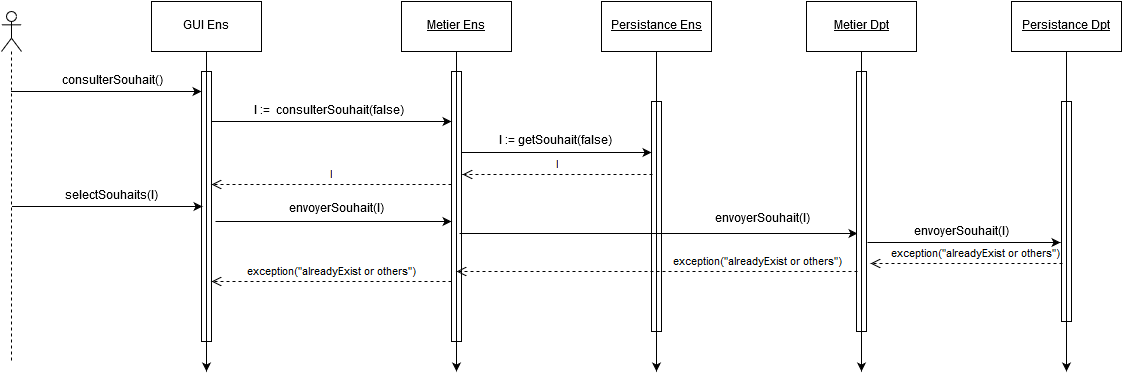

The diagram above was exported from draw.io. Its source (the exported page's mxGraphModel, read from the mxfile embedded in the PNG):
<mxGraphModel dx="1503" dy="789" grid="1" gridSize="10" guides="1" tooltips="1" connect="1" arrows="1" fold="1" page="1" pageScale="1" pageWidth="826" pageHeight="1169" math="0" shadow="0">
  <root>
    <mxCell id="0" />
    <mxCell id="1" parent="0" />
    <mxCell id="4505ade8c86afbbc-1" value="GUI Ens&lt;br&gt;" style="html=1;" vertex="1" parent="1">
      <mxGeometry x="-580" y="100" width="110" height="50" as="geometry" />
    </mxCell>
    <mxCell id="4505ade8c86afbbc-2" value="&lt;u&gt;Metier Ens&lt;br&gt;&lt;/u&gt;" style="html=1;" vertex="1" parent="1">
      <mxGeometry x="-330" y="100" width="110" height="50" as="geometry" />
    </mxCell>
    <mxCell id="4505ade8c86afbbc-3" value="&lt;u&gt;Persistance Ens&lt;br&gt;&lt;/u&gt;" style="html=1;" vertex="1" parent="1">
      <mxGeometry x="-130" y="100" width="110" height="50" as="geometry" />
    </mxCell>
    <mxCell id="4505ade8c86afbbc-4" value="" style="html=1;points=[];perimeter=orthogonalPerimeter;align=left;" vertex="1" parent="1">
      <mxGeometry x="-530" y="170" width="10" height="270" as="geometry" />
    </mxCell>
    <mxCell id="4505ade8c86afbbc-5" style="edgeStyle=orthogonalEdgeStyle;rounded=0;html=1;exitX=0.5;exitY=1;jettySize=auto;orthogonalLoop=1;" edge="1" parent="1" source="4505ade8c86afbbc-1">
      <mxGeometry x="-525" y="150" as="geometry">
        <mxPoint x="-525" y="470" as="targetPoint" />
        <Array as="points">
          <mxPoint x="-525" y="450" />
          <mxPoint x="-525" y="450" />
        </Array>
        <mxPoint x="-525" y="150" as="sourcePoint" />
      </mxGeometry>
    </mxCell>
    <mxCell id="4505ade8c86afbbc-6" value="" style="html=1;points=[];perimeter=orthogonalPerimeter;align=left;" vertex="1" parent="1">
      <mxGeometry x="-280" y="170" width="10" height="270" as="geometry" />
    </mxCell>
    <mxCell id="4505ade8c86afbbc-7" value="" style="html=1;points=[];perimeter=orthogonalPerimeter;align=left;" vertex="1" parent="1">
      <mxGeometry x="-80" y="200" width="10" height="230" as="geometry" />
    </mxCell>
    <mxCell id="4505ade8c86afbbc-8" style="edgeStyle=orthogonalEdgeStyle;rounded=0;html=1;exitX=0.5;exitY=1;jettySize=auto;orthogonalLoop=1;" edge="1" parent="1" source="4505ade8c86afbbc-3">
      <mxGeometry x="-75" y="150" as="geometry">
        <mxPoint x="-75" y="470" as="targetPoint" />
        <Array as="points" />
        <mxPoint x="-75" y="150" as="sourcePoint" />
      </mxGeometry>
    </mxCell>
    <mxCell id="4505ade8c86afbbc-9" value="" style="shape=umlLifeline;participant=umlActor;perimeter=lifelinePerimeter;whiteSpace=wrap;html=1;container=1;collapsible=0;recursiveResize=0;verticalAlign=top;spacingTop=36;labelBackgroundColor=#ffffff;outlineConnect=0;align=left;" vertex="1" parent="1">
      <mxGeometry x="-730" y="110" width="20" height="350" as="geometry" />
    </mxCell>
    <mxCell id="4505ade8c86afbbc-10" value="selectSouhaits(l)&lt;br&gt;" style="text;html=1;strokeColor=none;fillColor=none;align=center;verticalAlign=middle;whiteSpace=wrap;" vertex="1" parent="1">
      <mxGeometry x="-640" y="285" width="40" height="20" as="geometry" />
    </mxCell>
    <mxCell id="4505ade8c86afbbc-11" value="" style="endArrow=classic;html=1;" edge="1" parent="1">
      <mxGeometry x="-516" y="322" width="50" height="50" as="geometry">
        <mxPoint x="-516" y="320" as="sourcePoint" />
        <mxPoint x="-280" y="320" as="targetPoint" />
      </mxGeometry>
    </mxCell>
    <mxCell id="4505ade8c86afbbc-12" value="envoyerSouhait(l)" style="text;html=1;strokeColor=none;fillColor=none;align=center;verticalAlign=middle;whiteSpace=wrap;" vertex="1" parent="1">
      <mxGeometry x="-506" y="298" width="220" height="20" as="geometry" />
    </mxCell>
    <mxCell id="4505ade8c86afbbc-13" value="" style="endArrow=classic;html=1;" edge="1" parent="1">
      <mxGeometry x="-272" y="330" width="50" height="50" as="geometry">
        <mxPoint x="-272" y="332" as="sourcePoint" />
        <mxPoint x="126" y="332" as="targetPoint" />
      </mxGeometry>
    </mxCell>
    <mxCell id="4505ade8c86afbbc-14" value="envoyerSouhait(l)" style="text;html=1;strokeColor=none;fillColor=none;align=center;verticalAlign=middle;whiteSpace=wrap;" vertex="1" parent="1">
      <mxGeometry x="-60" y="308" width="180" height="20" as="geometry" />
    </mxCell>
    <mxCell id="4505ade8c86afbbc-15" value="exception(&quot;alreadyExist or others&quot;)" style="html=1;verticalAlign=bottom;endArrow=open;dashed=1;endSize=8;" edge="1" parent="1">
      <mxGeometry x="-475" y="380" as="geometry">
        <mxPoint x="-280" y="380" as="sourcePoint" />
        <mxPoint x="-520" y="380" as="targetPoint" />
      </mxGeometry>
    </mxCell>
    <mxCell id="4505ade8c86afbbc-16" value="" style="endArrow=classic;html=1;" edge="1" parent="1">
      <mxGeometry x="-719" y="305" width="50" height="50" as="geometry">
        <mxPoint x="-719.5" y="305" as="sourcePoint" />
        <mxPoint x="-529" y="305" as="targetPoint" />
      </mxGeometry>
    </mxCell>
    <mxCell id="4505ade8c86afbbc-17" value="&lt;u&gt;Metier Dpt&lt;br&gt;&lt;/u&gt;" style="html=1;" vertex="1" parent="1">
      <mxGeometry x="75" y="100" width="110" height="50" as="geometry" />
    </mxCell>
    <mxCell id="4505ade8c86afbbc-18" value="" style="html=1;points=[];perimeter=orthogonalPerimeter;align=left;" vertex="1" parent="1">
      <mxGeometry x="125" y="170" width="10" height="260" as="geometry" />
    </mxCell>
    <mxCell id="4505ade8c86afbbc-19" style="edgeStyle=orthogonalEdgeStyle;rounded=0;html=1;exitX=0.5;exitY=1;jettySize=auto;orthogonalLoop=1;" edge="1" parent="1" source="4505ade8c86afbbc-17">
      <mxGeometry x="130" y="150" as="geometry">
        <mxPoint x="130" y="470" as="targetPoint" />
        <mxPoint x="130" y="150" as="sourcePoint" />
      </mxGeometry>
    </mxCell>
    <mxCell id="4505ade8c86afbbc-20" value="&lt;u&gt;Persistance Dpt&lt;/u&gt;" style="html=1;" vertex="1" parent="1">
      <mxGeometry x="280" y="100" width="110" height="50" as="geometry" />
    </mxCell>
    <mxCell id="4505ade8c86afbbc-21" value="" style="html=1;points=[];perimeter=orthogonalPerimeter;align=left;" vertex="1" parent="1">
      <mxGeometry x="330" y="200" width="10" height="220" as="geometry" />
    </mxCell>
    <mxCell id="4505ade8c86afbbc-22" style="edgeStyle=orthogonalEdgeStyle;rounded=0;html=1;exitX=0.5;exitY=1;jettySize=auto;orthogonalLoop=1;" edge="1" parent="1" source="4505ade8c86afbbc-20">
      <mxGeometry x="335" y="150" as="geometry">
        <mxPoint x="335" y="470" as="targetPoint" />
        <Array as="points" />
        <mxPoint x="335" y="150" as="sourcePoint" />
      </mxGeometry>
    </mxCell>
    <mxCell id="4505ade8c86afbbc-23" value="exception(&quot;alreadyExist or others&quot;)" style="html=1;verticalAlign=bottom;endArrow=open;dashed=1;endSize=8;" edge="1" parent="1">
      <mxGeometry as="geometry">
        <mxPoint x="126" y="370" as="sourcePoint" />
        <mxPoint x="-275" y="370" as="targetPoint" />
        <Array as="points" />
        <mxPoint x="101" as="offset" />
      </mxGeometry>
    </mxCell>
    <mxCell id="4505ade8c86afbbc-24" value="" style="endArrow=classic;html=1;" edge="1" parent="1">
      <mxGeometry x="136" y="341" width="50" height="50" as="geometry">
        <mxPoint x="136" y="341" as="sourcePoint" />
        <mxPoint x="329" y="341" as="targetPoint" />
      </mxGeometry>
    </mxCell>
    <mxCell id="4505ade8c86afbbc-25" value="envoyerSouhait(l)" style="text;html=1;strokeColor=none;fillColor=none;align=center;verticalAlign=middle;whiteSpace=wrap;" vertex="1" parent="1">
      <mxGeometry x="139" y="321" width="180" height="20" as="geometry" />
    </mxCell>
    <mxCell id="4505ade8c86afbbc-26" value="exception(&quot;alreadyExist or others&quot;)" style="html=1;verticalAlign=bottom;endArrow=open;dashed=1;endSize=8;" edge="1" parent="1">
      <mxGeometry x="414" y="58" as="geometry">
        <mxPoint x="331" y="362" as="sourcePoint" />
        <mxPoint x="139" y="362" as="targetPoint" />
        <Array as="points">
          <mxPoint x="184" y="362" />
        </Array>
        <mxPoint x="9" as="offset" />
      </mxGeometry>
    </mxCell>
    <mxCell id="4505ade8c86afbbc-27" value="" style="endArrow=classic;html=1;" edge="1" parent="1">
      <mxGeometry x="-720" y="190" width="50" height="50" as="geometry">
        <mxPoint x="-720.5" y="190" as="sourcePoint" />
        <mxPoint x="-530" y="190" as="targetPoint" />
      </mxGeometry>
    </mxCell>
    <mxCell id="4505ade8c86afbbc-28" value="consulterSouhait()" style="text;html=1;strokeColor=none;fillColor=none;align=center;verticalAlign=middle;whiteSpace=wrap;" vertex="1" parent="1">
      <mxGeometry x="-640" y="170" width="40" height="20" as="geometry" />
    </mxCell>
    <mxCell id="4505ade8c86afbbc-29" value="" style="endArrow=classic;html=1;" edge="1" parent="1">
      <mxGeometry x="-520" y="220" width="50" height="50" as="geometry">
        <mxPoint x="-520.5" y="220" as="sourcePoint" />
        <mxPoint x="-280" y="220" as="targetPoint" />
      </mxGeometry>
    </mxCell>
    <mxCell id="4505ade8c86afbbc-30" value="l :=&amp;nbsp; consulterSouhait(false)" style="text;html=1;strokeColor=none;fillColor=none;align=center;verticalAlign=middle;whiteSpace=wrap;" vertex="1" parent="1">
      <mxGeometry x="-490" y="204" width="173" height="12" as="geometry" />
    </mxCell>
    <mxCell id="4505ade8c86afbbc-31" value="" style="endArrow=classic;html=1;" edge="1" parent="1">
      <mxGeometry x="-270" y="251" width="50" height="50" as="geometry">
        <mxPoint x="-270" y="251" as="sourcePoint" />
        <mxPoint x="-80.00000000000023" y="251" as="targetPoint" />
      </mxGeometry>
    </mxCell>
    <mxCell id="4505ade8c86afbbc-32" value="l := getSouhait(false)" style="text;html=1;strokeColor=none;fillColor=none;align=center;verticalAlign=middle;whiteSpace=wrap;" vertex="1" parent="1">
      <mxGeometry x="-267" y="230" width="180" height="20" as="geometry" />
    </mxCell>
    <mxCell id="4505ade8c86afbbc-33" value="l" style="html=1;verticalAlign=bottom;endArrow=open;dashed=1;endSize=8;" edge="1" parent="1">
      <mxGeometry x="-274" y="273" as="geometry">
        <mxPoint x="-79" y="273" as="sourcePoint" />
        <mxPoint x="-269" y="273" as="targetPoint" />
      </mxGeometry>
    </mxCell>
    <mxCell id="4505ade8c86afbbc-34" value="l" style="html=1;verticalAlign=bottom;endArrow=open;dashed=1;endSize=8;" edge="1" parent="1">
      <mxGeometry x="-475" y="283" as="geometry">
        <mxPoint x="-280" y="283" as="sourcePoint" />
        <mxPoint x="-520" y="283" as="targetPoint" />
      </mxGeometry>
    </mxCell>
    <mxCell id="4505ade8c86afbbc-35" style="edgeStyle=orthogonalEdgeStyle;rounded=0;html=1;exitX=0;exitY=0.25;entryX=0;entryY=0.25;jettySize=auto;orthogonalLoop=1;" edge="1" parent="1" source="4505ade8c86afbbc-28" target="4505ade8c86afbbc-28">
      <mxGeometry x="-640" y="175" as="geometry" />
    </mxCell>
    <mxCell id="4505ade8c86afbbc-36" style="edgeStyle=orthogonalEdgeStyle;rounded=0;html=1;exitX=0.5;exitY=1;jettySize=auto;orthogonalLoop=1;" edge="1" parent="1" source="4505ade8c86afbbc-2">
      <mxGeometry x="-275" y="150" as="geometry">
        <mxPoint x="-275" y="470" as="targetPoint" />
      </mxGeometry>
    </mxCell>
  </root>
</mxGraphModel>